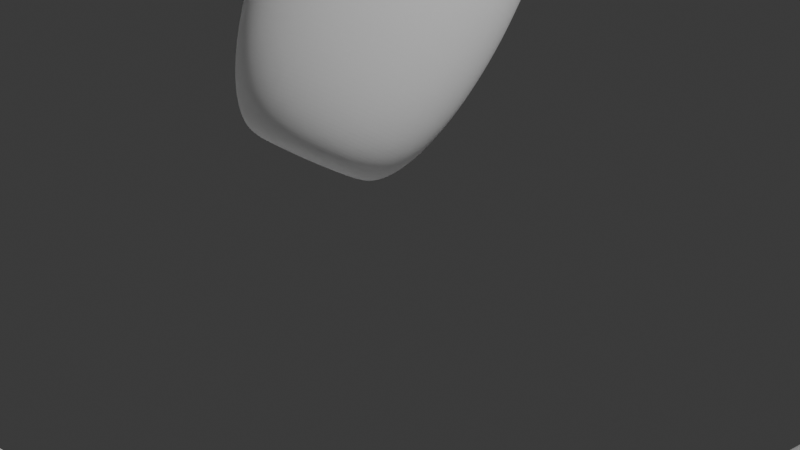 # Source: oesy.blend  (saved by Blender 5.1.29; exported with 4.5.12 LTS)
import bpy
from mathutils import Matrix  # noqa: F401  (used for matrix-valued properties, if any)

bpy.ops.wm.read_factory_settings(use_empty=True)
scene = bpy.context.scene
scene.name = 'Scene'

# ---- collections
col_collection = bpy.data.collections.new('Collection'); scene.collection.children.link(col_collection)

# ---- world
world_world = bpy.data.worlds.new('World'); scene.world = world_world
world_world.use_nodes = True; world_world.node_tree.nodes.clear()
_N = world_world.node_tree.nodes; _L = world_world.node_tree.links
n0 = _N.new('ShaderNodeOutputWorld'); n0.name = 'World Output'; n0.location = (200, 100)
n1 = _N.new('ShaderNodeBackground'); n1.name = 'Background'; n1.location = (-200, 100)
n1.inputs[0].default_value = (0.05088, 0.05088, 0.05088, 1.0)
_L.new(n1.outputs[0], n0.inputs[0])
n0.is_active_output = True
world_world.color = (0.05088, 0.05088, 0.05088)
world_world.sun_shadow_jitter_overblur = 0.0

# ---- cameras
cam_camera = bpy.data.cameras.new('Camera')
cam_camera.clip_end = 100.0
cam_camera.ortho_scale = 7.314

# ---- meshes
me_cylinder = bpy.data.meshes.new('Cylinder')
me_cylinder.from_pydata([(0.0, 0.792, -1.0), (0.0, 0.792, 1.0), (0.1545, 0.7768, -1.0), (0.1545, 0.7768, 1.0), (0.3031, 0.7317, -1.0), (0.3031, 0.7317, 1.0), (0.44, 0.6585, -1.0), (0.44, 0.6585, 1.0), (0.56, 0.56, -1.0), (0.56, 0.56, 1.0), (0.6585, 0.44, -1.0), (0.6585, 0.44, 1.0), (0.7317, 0.3031, -1.0), (0.7317, 0.3031, 1.0), (0.7768, 0.1545, -1.0), (0.7768, 0.1545, 1.0), (0.792, 0.0, -1.0), (0.792, 0.0, 1.0), (0.7768, -0.1545, -1.0), (0.7768, -0.1545, 1.0), (0.7317, -0.3031, -1.0), (0.7317, -0.3031, 1.0), (0.6585, -0.44, -1.0), (0.6585, -0.44, 1.0), (0.56, -0.56, -1.0), (0.56, -0.56, 1.0), (0.44, -0.6585, -1.0), (0.44, -0.6585, 1.0), (0.3031, -0.7317, -1.0), (0.3031, -0.7317, 1.0), (0.1545, -0.7768, -1.0), (0.1545, -0.7768, 1.0), (0.0, -0.792, -1.0), (0.0, -0.792, 1.0), (-0.1545, -0.7768, -1.0), (-0.1545, -0.7768, 1.0), (-0.3031, -0.7317, -1.0), (-0.3031, -0.7317, 1.0), (-0.44, -0.6585, -1.0), (-0.44, -0.6585, 1.0), (-0.56, -0.56, -1.0), (-0.56, -0.56, 1.0), (-0.6585, -0.44, -1.0), (-0.6585, -0.44, 1.0), (-0.7317, -0.3031, -1.0), (-0.7317, -0.3031, 1.0), (-0.7768, -0.1545, -1.0), (-0.7768, -0.1545, 1.0), (-0.792, 0.0, -1.0), (-0.792, 0.0, 1.0), (-0.7768, 0.1545, -1.0), (-0.7768, 0.1545, 1.0), (-0.7317, 0.3031, -1.0), (-0.7317, 0.3031, 1.0), (-0.6585, 0.44, -1.0), (-0.6585, 0.44, 1.0), (-0.56, 0.56, -1.0), (-0.56, 0.56, 1.0), (-0.44, 0.6585, -1.0), (-0.44, 0.6585, 1.0), (-0.3031, 0.7317, -1.0), (-0.3031, 0.7317, 1.0), (-0.1545, 0.7768, -1.0), (-0.1545, 0.7768, 1.0), (0.0, 1.0, -1.0), (0.1951, 0.9808, -1.0), (0.1951, 0.9808, 1.0), (0.0, 1.0, 1.0), (0.3827, 0.9239, -1.0), (0.3827, 0.9239, 1.0), (0.5556, 0.8315, -1.0), (0.5556, 0.8315, 1.0), (0.7071, 0.7071, -1.0), (0.7071, 0.7071, 1.0), (0.8315, 0.5556, -1.0), (0.8315, 0.5556, 1.0), (0.9239, 0.3827, -1.0), (0.9239, 0.3827, 1.0), (0.9808, 0.1951, -1.0), (0.9808, 0.1951, 1.0), (1.0, 0.0, -1.0), (1.0, 0.0, 1.0), (0.9808, -0.1951, -1.0), (0.9808, -0.1951, 1.0), (0.9239, -0.3827, -1.0), (0.9239, -0.3827, 1.0), (0.8315, -0.5556, -1.0), (0.8315, -0.5556, 1.0), (0.7071, -0.7071, -1.0), (0.7071, -0.7071, 1.0), (0.5556, -0.8315, -1.0), (0.5556, -0.8315, 1.0), (0.3827, -0.9239, -1.0), (0.3827, -0.9239, 1.0), (0.1951, -0.9808, -1.0), (0.1951, -0.9808, 1.0), (0.0, -1.0, -1.0), (0.0, -1.0, 1.0), (-0.1951, -0.9808, -1.0), (-0.1951, -0.9808, 1.0), (-0.3827, -0.9239, -1.0), (-0.3827, -0.9239, 1.0), (-0.5556, -0.8315, -1.0), (-0.5556, -0.8315, 1.0), (-0.7071, -0.7071, -1.0), (-0.7071, -0.7071, 1.0), (-0.8315, -0.5556, -1.0), (-0.8315, -0.5556, 1.0), (-0.9239, -0.3827, -1.0), (-0.9239, -0.3827, 1.0), (-0.9808, -0.1951, -1.0), (-0.9808, -0.1951, 1.0), (-1.0, 0.0, -1.0), (-1.0, 0.0, 1.0), (-0.9808, 0.1951, -1.0), (-0.9808, 0.1951, 1.0), (-0.9239, 0.3827, -1.0), (-0.9239, 0.3827, 1.0), (-0.8315, 0.5556, -1.0), (-0.8315, 0.5556, 1.0), (-0.7071, 0.7071, -1.0), (-0.7071, 0.7071, 1.0), (-0.5556, 0.8315, -1.0), (-0.5556, 0.8315, 1.0), (-0.3827, 0.9239, -1.0), (-0.3827, 0.9239, 1.0), (-0.1951, 0.9808, -1.0), (-0.1951, 0.9808, 1.0)], [], [(64, 67, 66, 65), (65, 66, 69, 68), (68, 69, 71, 70), (70, 71, 73, 72), (72, 73, 75, 74), (74, 75, 77, 76), (76, 77, 79, 78), (78, 79, 81, 80), (80, 81, 83, 82), (82, 83, 85, 84), (84, 85, 87, 86), (86, 87, 89, 88), (88, 89, 91, 90), (90, 91, 93, 92), (92, 93, 95, 94), (94, 95, 97, 96), (96, 97, 99, 98), (98, 99, 101, 100), (100, 101, 103, 102), (102, 103, 105, 104), (104, 105, 107, 106), (106, 107, 109, 108), (108, 109, 111, 110), (110, 111, 113, 112), (112, 113, 115, 114), (114, 115, 117, 116), (116, 117, 119, 118), (118, 119, 121, 120), (120, 121, 123, 122), (122, 123, 125, 124), (124, 125, 127, 126), (126, 127, 67, 64), (2, 0, 64, 65), (1, 3, 66, 67), (4, 2, 65, 68), (3, 5, 69, 66), (6, 4, 68, 70), (5, 7, 71, 69), (8, 6, 70, 72), (7, 9, 73, 71), (10, 8, 72, 74), (9, 11, 75, 73), (12, 10, 74, 76), (11, 13, 77, 75), (14, 12, 76, 78), (13, 15, 79, 77), (16, 14, 78, 80), (15, 17, 81, 79), (18, 16, 80, 82), (17, 19, 83, 81), (20, 18, 82, 84), (19, 21, 85, 83), (22, 20, 84, 86), (21, 23, 87, 85), (24, 22, 86, 88), (23, 25, 89, 87), (26, 24, 88, 90), (25, 27, 91, 89), (28, 26, 90, 92), (27, 29, 93, 91), (30, 28, 92, 94), (29, 31, 95, 93), (32, 30, 94, 96), (31, 33, 97, 95), (34, 32, 96, 98), (33, 35, 99, 97), (36, 34, 98, 100), (35, 37, 101, 99), (38, 36, 100, 102), (37, 39, 103, 101), (40, 38, 102, 104), (39, 41, 105, 103), (42, 40, 104, 106), (41, 43, 107, 105), (44, 42, 106, 108), (43, 45, 109, 107), (46, 44, 108, 110), (45, 47, 111, 109), (48, 46, 110, 112), (47, 49, 113, 111), (50, 48, 112, 114), (49, 51, 115, 113), (52, 50, 114, 116), (51, 53, 117, 115), (54, 52, 116, 118), (53, 55, 119, 117), (56, 54, 118, 120), (55, 57, 121, 119), (58, 56, 120, 122), (57, 59, 123, 121), (60, 58, 122, 124), (59, 61, 125, 123), (62, 60, 124, 126), (61, 63, 127, 125), (0, 62, 126, 64), (63, 1, 67, 127), (56, 58, 59, 57), (54, 56, 57, 55), (52, 54, 55, 53), (50, 52, 53, 51), (48, 50, 51, 49), (46, 48, 49, 47), (58, 60, 61, 59), (44, 46, 47, 45), (42, 44, 45, 43), (40, 42, 43, 41), (38, 40, 41, 39), (36, 38, 39, 37), (34, 36, 37, 35), (32, 34, 35, 33), (30, 32, 33, 31), (28, 30, 31, 29), (26, 28, 29, 27), (24, 26, 27, 25), (22, 24, 25, 23), (20, 22, 23, 21), (18, 20, 21, 19), (16, 18, 19, 17), (14, 16, 17, 15), (12, 14, 15, 13), (10, 12, 13, 11), (8, 10, 11, 9), (6, 8, 9, 7), (4, 6, 7, 5), (2, 4, 5, 3), (60, 62, 63, 61), (62, 0, 1, 63), (0, 2, 3, 1)])
_uv = me_cylinder.uv_layers.new(name='UVMap')
_uv.uv.foreach_set('vector', [1.0, 0.5, 1.0, 1.0, 0.9688, 1.0, 0.9688, 0.5, 0.9688, 0.5, 0.9688, 1.0, 0.9375, 1.0, 0.9375, 0.5, 0.9375, 0.5, 0.9375, 1.0, 0.9062, 1.0, 0.9062, 0.5, 0.9062, 0.5, 0.9062, 1.0, 0.875, 1.0, 0.875, 0.5, 0.875, 0.5, 0.875, 1.0, 0.8438, 1.0, 0.8438, 0.5, 0.8438, 0.5, 0.8438, 1.0, 0.8125, 1.0, 0.8125, 0.5, 0.8125, 0.5, 0.8125, 1.0, 0.7812, 1.0, 0.7812, 0.5, 0.7812, 0.5, 0.7812, 1.0, 0.75, 1.0, 0.75, 0.5, 0.75, 0.5, 0.75, 1.0, 0.7188, 1.0, 0.7188, 0.5, 0.7188, 0.5, 0.7188, 1.0, 0.6875, 1.0, 0.6875, 0.5, 0.6875, 0.5, 0.6875, 1.0, 0.6562, 1.0, 0.6562, 0.5, 0.6562, 0.5, 0.6562, 1.0, 0.625, 1.0, 0.625, 0.5, 0.625, 0.5, 0.625, 1.0, 0.5938, 1.0, 0.5938, 0.5, 0.5938, 0.5, 0.5938, 1.0, 0.5625, 1.0, 0.5625, 0.5, 0.5625, 0.5, 0.5625, 1.0, 0.5312, 1.0, 0.5312, 0.5, 0.5312, 0.5, 0.5312, 1.0, 0.5, 1.0, 0.5, 0.5, 0.5, 0.5, 0.5, 1.0, 0.4688, 1.0, 0.4688, 0.5, 0.4688, 0.5, 0.4688, 1.0, 0.4375, 1.0, 0.4375, 0.5, 0.4375, 0.5, 0.4375, 1.0, 0.4062, 1.0, 0.4062, 0.5, 0.4062, 0.5, 0.4062, 1.0, 0.375, 1.0, 0.375, 0.5, 0.375, 0.5, 0.375, 1.0, 0.3438, 1.0, 0.3438, 0.5, 0.3438, 0.5, 0.3438, 1.0, 0.3125, 1.0, 0.3125, 0.5, 0.3125, 0.5, 0.3125, 1.0, 0.2812, 1.0, 0.2812, 0.5, 0.2812, 0.5, 0.2812, 1.0, 0.25, 1.0, 0.25, 0.5, 0.25, 0.5, 0.25, 1.0, 0.2188, 1.0, 0.2188, 0.5, 0.2188, 0.5, 0.2188, 1.0, 0.1875, 1.0, 0.1875, 0.5, 0.1875, 0.5, 0.1875, 1.0, 0.1562, 1.0, 0.1562, 0.5, 0.1562, 0.5, 0.1562, 1.0, 0.125, 1.0, 0.125, 0.5, 0.125, 0.5, 0.125, 1.0, 0.09375, 1.0, 0.09375, 0.5, 0.09375, 0.5, 0.09375, 1.0, 0.0625, 1.0, 0.0625, 0.5, 0.0625, 0.5, 0.0625, 1.0, 0.03125, 1.0, 0.03125, 0.5, 0.03125, 0.5, 0.03125, 1.0, 0.0, 1.0, 0.0, 0.5, 0.7871, 0.4364, 0.75, 0.4401, 0.75, 0.49, 0.7968, 0.4854, 0.25, 0.4401, 0.2871, 0.4364, 0.2968, 0.4854, 0.25, 0.49, 0.8227, 0.4256, 0.7871, 0.4364, 0.7968, 0.4854, 0.8418, 0.4717, 0.2871, 0.4364, 0.3227, 0.4256, 0.3418, 0.4717, 0.2968, 0.4854, 0.8556, 0.408, 0.8227, 0.4256, 0.8418, 0.4717, 0.8833, 0.4496, 0.3227, 0.4256, 0.3556, 0.408, 0.3833, 0.4496, 0.3418, 0.4717, 0.8844, 0.3844, 0.8556, 0.408, 0.8833, 0.4496, 0.9197, 0.4197, 0.3556, 0.408, 0.3844, 0.3844, 0.4197, 0.4197, 0.3833, 0.4496, 0.908, 0.3556, 0.8844, 0.3844, 0.9197, 0.4197, 0.9496, 0.3833, 0.3844, 0.3844, 0.408, 0.3556, 0.4496, 0.3833, 0.4197, 0.4197, 0.9256, 0.3227, 0.908, 0.3556, 0.9496, 0.3833, 0.9717, 0.3418, 0.408, 0.3556, 0.4256, 0.3227, 0.4717, 0.3418, 0.4496, 0.3833, 0.9364, 0.2871, 0.9256, 0.3227, 0.9717, 0.3418, 0.9854, 0.2968, 0.4256, 0.3227, 0.4364, 0.2871, 0.4854, 0.2968, 0.4717, 0.3418, 0.9401, 0.25, 0.9364, 0.2871, 0.9854, 0.2968, 0.99, 0.25, 0.4364, 0.2871, 0.4401, 0.25, 0.49, 0.25, 0.4854, 0.2968, 0.9364, 0.2129, 0.9401, 0.25, 0.99, 0.25, 0.9854, 0.2032, 0.4401, 0.25, 0.4364, 0.2129, 0.4854, 0.2032, 0.49, 0.25, 0.9256, 0.1773, 0.9364, 0.2129, 0.9854, 0.2032, 0.9717, 0.1582, 0.4364, 0.2129, 0.4256, 0.1773, 0.4717, 0.1582, 0.4854, 0.2032, 0.908, 0.1444, 0.9256, 0.1773, 0.9717, 0.1582, 0.9496, 0.1167, 0.4256, 0.1773, 0.408, 0.1444, 0.4496, 0.1167, 0.4717, 0.1582, 0.8844, 0.1156, 0.908, 0.1444, 0.9496, 0.1167, 0.9197, 0.08029, 0.408, 0.1444, 0.3844, 0.1156, 0.4197, 0.08029, 0.4496, 0.1167, 0.8556, 0.09195, 0.8844, 0.1156, 0.9197, 0.08029, 0.8833, 0.05045, 0.3844, 0.1156, 0.3556, 0.09195, 0.3833, 0.05045, 0.4197, 0.08029, 0.8227, 0.07439, 0.8556, 0.09195, 0.8833, 0.05045, 0.8418, 0.02827, 0.3556, 0.09195, 0.3227, 0.07439, 0.3418, 0.02827, 0.3833, 0.05045, 0.7871, 0.06357, 0.8227, 0.07439, 0.8418, 0.02827, 0.7968, 0.01461, 0.3227, 0.07439, 0.2871, 0.06357, 0.2968, 0.01461, 0.3418, 0.02827, 0.75, 0.05992, 0.7871, 0.06357, 0.7968, 0.01461, 0.75, 0.01, 0.2871, 0.06357, 0.25, 0.05992, 0.25, 0.01, 0.2968, 0.01461, 0.7129, 0.06357, 0.75, 0.05992, 0.75, 0.01, 0.7032, 0.01461, 0.25, 0.05992, 0.2129, 0.06357, 0.2032, 0.01461, 0.25, 0.01, 0.6773, 0.07439, 0.7129, 0.06357, 0.7032, 0.01461, 0.6582, 0.02827, 0.2129, 0.06357, 0.1773, 0.07439, 0.1582, 0.02827, 0.2032, 0.01461, 0.6444, 0.09195, 0.6773, 0.07439, 0.6582, 0.02827, 0.6167, 0.05045, 0.1773, 0.07439, 0.1444, 0.09195, 0.1167, 0.05045, 0.1582, 0.02827, 0.6156, 0.1156, 0.6444, 0.09195, 0.6167, 0.05045, 0.5803, 0.08029, 0.1444, 0.09195, 0.1156, 0.1156, 0.08029, 0.08029, 0.1167, 0.05045, 0.592, 0.1444, 0.6156, 0.1156, 0.5803, 0.08029, 0.5504, 0.1167, 0.1156, 0.1156, 0.09195, 0.1444, 0.05045, 0.1167, 0.08029, 0.08029, 0.5744, 0.1773, 0.592, 0.1444, 0.5504, 0.1167, 0.5283, 0.1582, 0.09195, 0.1444, 0.07439, 0.1773, 0.02827, 0.1582, 0.05045, 0.1167, 0.5636, 0.2129, 0.5744, 0.1773, 0.5283, 0.1582, 0.5146, 0.2032, 0.07439, 0.1773, 0.06357, 0.2129, 0.01461, 0.2032, 0.02827, 0.1582, 0.5599, 0.25, 0.5636, 0.2129, 0.5146, 0.2032, 0.51, 0.25, 0.06357, 0.2129, 0.05992, 0.25, 0.01, 0.25, 0.01461, 0.2032, 0.5636, 0.2871, 0.5599, 0.25, 0.51, 0.25, 0.5146, 0.2968, 0.05992, 0.25, 0.06357, 0.2871, 0.01461, 0.2968, 0.01, 0.25, 0.5744, 0.3227, 0.5636, 0.2871, 0.5146, 0.2968, 0.5283, 0.3418, 0.06357, 0.2871, 0.07439, 0.3227, 0.02827, 0.3418, 0.01461, 0.2968, 0.592, 0.3556, 0.5744, 0.3227, 0.5283, 0.3418, 0.5504, 0.3833, 0.07439, 0.3227, 0.09195, 0.3556, 0.05045, 0.3833, 0.02827, 0.3418, 0.6156, 0.3844, 0.592, 0.3556, 0.5504, 0.3833, 0.5803, 0.4197, 0.09195, 0.3556, 0.1156, 0.3844, 0.08029, 0.4197, 0.05045, 0.3833, 0.6444, 0.408, 0.6156, 0.3844, 0.5803, 0.4197, 0.6167, 0.4496, 0.1156, 0.3844, 0.1444, 0.408, 0.1167, 0.4496, 0.08029, 0.4197, 0.6773, 0.4256, 0.6444, 0.408, 0.6167, 0.4496, 0.6582, 0.4717, 0.1444, 0.408, 0.1773, 0.4256, 0.1582, 0.4717, 0.1167, 0.4496, 0.7129, 0.4364, 0.6773, 0.4256, 0.6582, 0.4717, 0.7032, 0.4854, 0.1773, 0.4256, 0.2129, 0.4364, 0.2032, 0.4854, 0.1582, 0.4717, 0.75, 0.4401, 0.7129, 0.4364, 0.7032, 0.4854, 0.75, 0.49, 0.2129, 0.4364, 0.25, 0.4401, 0.25, 0.49, 0.2032, 0.4854, 0.6156, 0.3844, 0.6444, 0.408, 0.1444, 0.408, 0.1156, 0.3844, 0.592, 0.3556, 0.6156, 0.3844, 0.1156, 0.3844, 0.09195, 0.3556, 0.5744, 0.3227, 0.592, 0.3556, 0.09195, 0.3556, 0.07439, 0.3227, 0.5636, 0.2871, 0.5744, 0.3227, 0.07439, 0.3227, 0.06357, 0.2871, 0.5599, 0.25, 0.5636, 0.2871, 0.06357, 0.2871, 0.05992, 0.25, 0.5636, 0.2129, 0.5599, 0.25, 0.05992, 0.25, 0.06357, 0.2129, 0.6444, 0.408, 0.6773, 0.4256, 0.1773, 0.4256, 0.1444, 0.408, 0.5744, 0.1773, 0.5636, 0.2129, 0.06357, 0.2129, 0.07439, 0.1773, 0.592, 0.1444, 0.5744, 0.1773, 0.07439, 0.1773, 0.09195, 0.1444, 0.6156, 0.1156, 0.592, 0.1444, 0.09195, 0.1444, 0.1156, 0.1156, 0.6444, 0.09195, 0.6156, 0.1156, 0.1156, 0.1156, 0.1444, 0.09195, 0.6773, 0.07439, 0.6444, 0.09195, 0.1444, 0.09195, 0.1773, 0.07439, 0.7129, 0.06357, 0.6773, 0.07439, 0.1773, 0.07439, 0.2129, 0.06357, 0.75, 0.05992, 0.7129, 0.06357, 0.2129, 0.06357, 0.25, 0.05992, 0.7871, 0.06357, 0.75, 0.05992, 0.25, 0.05992, 0.2871, 0.06357, 0.8227, 0.07439, 0.7871, 0.06357, 0.2871, 0.06357, 0.3227, 0.07439, 0.8556, 0.09195, 0.8227, 0.07439, 0.3227, 0.07439, 0.3556, 0.09195, 0.8844, 0.1156, 0.8556, 0.09195, 0.3556, 0.09195, 0.3844, 0.1156, 0.908, 0.1444, 0.8844, 0.1156, 0.3844, 0.1156, 0.408, 0.1444, 0.9256, 0.1773, 0.908, 0.1444, 0.408, 0.1444, 0.4256, 0.1773, 0.9364, 0.2129, 0.9256, 0.1773, 0.4256, 0.1773, 0.4364, 0.2129, 0.9401, 0.25, 0.9364, 0.2129, 0.4364, 0.2129, 0.4401, 0.25, 0.9364, 0.2871, 0.9401, 0.25, 0.4401, 0.25, 0.4364, 0.2871, 0.9256, 0.3227, 0.9364, 0.2871, 0.4364, 0.2871, 0.4256, 0.3227, 0.908, 0.3556, 0.9256, 0.3227, 0.4256, 0.3227, 0.408, 0.3556, 0.8844, 0.3844, 0.908, 0.3556, 0.408, 0.3556, 0.3844, 0.3844, 0.8556, 0.408, 0.8844, 0.3844, 0.3844, 0.3844, 0.3556, 0.408, 0.8227, 0.4256, 0.8556, 0.408, 0.3556, 0.408, 0.3227, 0.4256, 0.7871, 0.4364, 0.8227, 0.4256, 0.3227, 0.4256, 0.2871, 0.4364, 0.6773, 0.4256, 0.7129, 0.4364, 0.2129, 0.4364, 0.1773, 0.4256, 0.7129, 0.4364, 0.75, 0.4401, 0.25, 0.4401, 0.2129, 0.4364, 0.75, 0.4401, 0.7871, 0.4364, 0.2871, 0.4364, 0.25, 0.4401])
me_cylinder.update()
me_cylinder_001 = bpy.data.meshes.new('Cylinder.001')
me_cylinder_001.from_pydata([(0.0, 1.0, -1.0), (0.0, 1.0, 1.0), (0.1951, 0.9808, -1.0), (0.1951, 0.9808, 1.0), (0.3827, 0.9239, -1.0), (0.3827, 0.9239, 1.0), (0.5556, 0.8315, -1.0), (0.5556, 0.8315, 1.0), (0.7071, 0.7071, -1.0), (0.7071, 0.7071, 1.0), (0.8315, 0.5556, -1.0), (0.8315, 0.5556, 1.0), (0.9239, 0.3827, -1.0), (0.9239, 0.3827, 1.0), (0.9808, 0.1951, -1.0), (0.9808, 0.1951, 1.0), (1.0, 0.0, -1.0), (1.0, 0.0, 1.0), (0.9808, -0.1951, -1.0), (0.9808, -0.1951, 1.0), (0.9239, -0.3827, -1.0), (0.9239, -0.3827, 1.0), (0.8315, -0.5556, -1.0), (0.8315, -0.5556, 1.0), (0.7071, -0.7071, -1.0), (0.7071, -0.7071, 1.0), (0.5556, -0.8315, -1.0), (0.5556, -0.8315, 1.0), (0.3827, -0.9239, -1.0), (0.3827, -0.9239, 1.0), (0.1951, -0.9808, -1.0), (0.1951, -0.9808, 1.0), (0.0, -1.0, -1.0), (0.0, -1.0, 1.0), (-0.1951, -0.9808, -1.0), (-0.1951, -0.9808, 1.0), (-0.3827, -0.9239, -1.0), (-0.3827, -0.9239, 1.0), (-0.5556, -0.8315, -1.0), (-0.5556, -0.8315, 1.0), (-0.7071, -0.7071, -1.0), (-0.7071, -0.7071, 1.0), (-0.8315, -0.5556, -1.0), (-0.8315, -0.5556, 1.0), (-0.9239, -0.3827, -1.0), (-0.9239, -0.3827, 1.0), (-0.9808, -0.1951, -1.0), (-0.9808, -0.1951, 1.0), (-1.0, 0.0, -1.0), (-1.0, 0.0, 1.0), (-0.9808, 0.1951, -1.0), (-0.9808, 0.1951, 1.0), (-0.9239, 0.3827, -1.0), (-0.9239, 0.3827, 1.0), (-0.8315, 0.5556, -1.0), (-0.8315, 0.5556, 1.0), (-0.7071, 0.7071, -1.0), (-0.7071, 0.7071, 1.0), (-0.5556, 0.8315, -1.0), (-0.5556, 0.8315, 1.0), (-0.3827, 0.9239, -1.0), (-0.3827, 0.9239, 1.0), (-0.1951, 0.9808, -1.0), (-0.1951, 0.9808, 1.0)], [], [(0, 1, 3, 2), (2, 3, 5, 4), (4, 5, 7, 6), (6, 7, 9, 8), (8, 9, 11, 10), (10, 11, 13, 12), (12, 13, 15, 14), (14, 15, 17, 16), (16, 17, 19, 18), (18, 19, 21, 20), (20, 21, 23, 22), (22, 23, 25, 24), (24, 25, 27, 26), (26, 27, 29, 28), (28, 29, 31, 30), (30, 31, 33, 32), (32, 33, 35, 34), (34, 35, 37, 36), (36, 37, 39, 38), (38, 39, 41, 40), (40, 41, 43, 42), (42, 43, 45, 44), (44, 45, 47, 46), (46, 47, 49, 48), (48, 49, 51, 50), (50, 51, 53, 52), (52, 53, 55, 54), (54, 55, 57, 56), (56, 57, 59, 58), (58, 59, 61, 60), (3, 1, 63, 61, 59, 57, 55, 53, 51, 49, 47, 45, 43, 41, 39, 37, 35, 33, 31, 29, 27, 25, 23, 21, 19, 17, 15, 13, 11, 9, 7, 5), (60, 61, 63, 62), (62, 63, 1, 0), (0, 2, 4, 6, 8, 10, 12, 14, 16, 18, 20, 22, 24, 26, 28, 30, 32, 34, 36, 38, 40, 42, 44, 46, 48, 50, 52, 54, 56, 58, 60, 62)])
_uv = me_cylinder_001.uv_layers.new(name='UVMap')
_uv.uv.foreach_set('vector', [1.0, 0.5, 1.0, 1.0, 0.9688, 1.0, 0.9688, 0.5, 0.9688, 0.5, 0.9688, 1.0, 0.9375, 1.0, 0.9375, 0.5, 0.9375, 0.5, 0.9375, 1.0, 0.9062, 1.0, 0.9062, 0.5, 0.9062, 0.5, 0.9062, 1.0, 0.875, 1.0, 0.875, 0.5, 0.875, 0.5, 0.875, 1.0, 0.8438, 1.0, 0.8438, 0.5, 0.8438, 0.5, 0.8438, 1.0, 0.8125, 1.0, 0.8125, 0.5, 0.8125, 0.5, 0.8125, 1.0, 0.7812, 1.0, 0.7812, 0.5, 0.7812, 0.5, 0.7812, 1.0, 0.75, 1.0, 0.75, 0.5, 0.75, 0.5, 0.75, 1.0, 0.7188, 1.0, 0.7188, 0.5, 0.7188, 0.5, 0.7188, 1.0, 0.6875, 1.0, 0.6875, 0.5, 0.6875, 0.5, 0.6875, 1.0, 0.6562, 1.0, 0.6562, 0.5, 0.6562, 0.5, 0.6562, 1.0, 0.625, 1.0, 0.625, 0.5, 0.625, 0.5, 0.625, 1.0, 0.5938, 1.0, 0.5938, 0.5, 0.5938, 0.5, 0.5938, 1.0, 0.5625, 1.0, 0.5625, 0.5, 0.5625, 0.5, 0.5625, 1.0, 0.5312, 1.0, 0.5312, 0.5, 0.5312, 0.5, 0.5312, 1.0, 0.5, 1.0, 0.5, 0.5, 0.5, 0.5, 0.5, 1.0, 0.4688, 1.0, 0.4688, 0.5, 0.4688, 0.5, 0.4688, 1.0, 0.4375, 1.0, 0.4375, 0.5, 0.4375, 0.5, 0.4375, 1.0, 0.4062, 1.0, 0.4062, 0.5, 0.4062, 0.5, 0.4062, 1.0, 0.375, 1.0, 0.375, 0.5, 0.375, 0.5, 0.375, 1.0, 0.3438, 1.0, 0.3438, 0.5, 0.3438, 0.5, 0.3438, 1.0, 0.3125, 1.0, 0.3125, 0.5, 0.3125, 0.5, 0.3125, 1.0, 0.2812, 1.0, 0.2812, 0.5, 0.2812, 0.5, 0.2812, 1.0, 0.25, 1.0, 0.25, 0.5, 0.25, 0.5, 0.25, 1.0, 0.2188, 1.0, 0.2188, 0.5, 0.2188, 0.5, 0.2188, 1.0, 0.1875, 1.0, 0.1875, 0.5, 0.1875, 0.5, 0.1875, 1.0, 0.1562, 1.0, 0.1562, 0.5, 0.1562, 0.5, 0.1562, 1.0, 0.125, 1.0, 0.125, 0.5, 0.125, 0.5, 0.125, 1.0, 0.09375, 1.0, 0.09375, 0.5, 0.09375, 0.5, 0.09375, 1.0, 0.0625, 1.0, 0.0625, 0.5, 0.2968, 0.4854, 0.25, 0.49, 0.2032, 0.4854, 0.1582, 0.4717, 0.1167, 0.4496, 0.08029, 0.4197, 0.05045, 0.3833, 0.02827, 0.3418, 0.01461, 0.2968, 0.01, 0.25, 0.01461, 0.2032, 0.02827, 0.1582, 0.05045, 0.1167, 0.08029, 0.08029, 0.1167, 0.05045, 0.1582, 0.02827, 0.2032, 0.01461, 0.25, 0.01, 0.2968, 0.01461, 0.3418, 0.02827, 0.3833, 0.05045, 0.4197, 0.08029, 0.4496, 0.1167, 0.4717, 0.1582, 0.4854, 0.2032, 0.49, 0.25, 0.4854, 0.2968, 0.4717, 0.3418, 0.4496, 0.3833, 0.4197, 0.4197, 0.3833, 0.4496, 0.3418, 0.4717, 0.0625, 0.5, 0.0625, 1.0, 0.03125, 1.0, 0.03125, 0.5, 0.03125, 0.5, 0.03125, 1.0, 0.0, 1.0, 0.0, 0.5, 0.75, 0.49, 0.7968, 0.4854, 0.8418, 0.4717, 0.8833, 0.4496, 0.9197, 0.4197, 0.9496, 0.3833, 0.9717, 0.3418, 0.9854, 0.2968, 0.99, 0.25, 0.9854, 0.2032, 0.9717, 0.1582, 0.9496, 0.1167, 0.9197, 0.08029, 0.8833, 0.05045, 0.8418, 0.02827, 0.7968, 0.01461, 0.75, 0.01, 0.7032, 0.01461, 0.6582, 0.02827, 0.6167, 0.05045, 0.5803, 0.08029, 0.5504, 0.1167, 0.5283, 0.1582, 0.5146, 0.2032, 0.51, 0.25, 0.5146, 0.2968, 0.5283, 0.3418, 0.5504, 0.3833, 0.5803, 0.4197, 0.6167, 0.4496, 0.6582, 0.4717, 0.7032, 0.4854])
me_cylinder_001.update()
me_cylinder_002 = bpy.data.meshes.new('Cylinder.002')
me_cylinder_002.from_pydata([(0.0, 1.0, -1.0), (0.0, 1.0, 1.0), (0.1951, 0.9808, -1.0), (0.1951, 0.9808, 1.0), (0.3827, 0.9239, -1.0), (0.3827, 0.9239, 1.0), (0.5556, 0.8315, -1.0), (0.5556, 0.8315, 1.0), (0.7071, 0.7071, -1.0), (0.7071, 0.7071, 1.0), (0.8315, 0.5556, -1.0), (0.8315, 0.5556, 1.0), (0.9239, 0.3827, -1.0), (0.9239, 0.3827, 1.0), (0.9808, 0.1951, -1.0), (0.9808, 0.1951, 1.0), (1.0, 0.0, -1.0), (1.0, 0.0, 1.0), (0.9808, -0.1951, -1.0), (0.9808, -0.1951, 1.0), (0.9239, -0.3827, -1.0), (0.9239, -0.3827, 1.0), (0.8315, -0.5556, -1.0), (0.8315, -0.5556, 1.0), (0.7071, -0.7071, -1.0), (0.7071, -0.7071, 1.0), (0.5556, -0.8315, -1.0), (0.5556, -0.8315, 1.0), (0.3827, -0.9239, -1.0), (0.3827, -0.9239, 1.0), (0.1951, -0.9808, -1.0), (0.1951, -0.9808, 1.0), (0.0, -1.0, -1.0), (0.0, -1.0, 1.0), (-0.1951, -0.9808, -1.0), (-0.1951, -0.9808, 1.0), (-0.3827, -0.9239, -1.0), (-0.3827, -0.9239, 1.0), (-0.5556, -0.8315, -1.0), (-0.5556, -0.8315, 1.0), (-0.7071, -0.7071, -1.0), (-0.7071, -0.7071, 1.0), (-0.8315, -0.5556, -1.0), (-0.8315, -0.5556, 1.0), (-0.9239, -0.3827, -1.0), (-0.9239, -0.3827, 1.0), (-0.9808, -0.1951, -1.0), (-0.9808, -0.1951, 1.0), (-1.0, 0.0, -1.0), (-1.0, 0.0, 1.0), (-0.9808, 0.1951, -1.0), (-0.9808, 0.1951, 1.0), (-0.9239, 0.3827, -1.0), (-0.9239, 0.3827, 1.0), (-0.8315, 0.5556, -1.0), (-0.8315, 0.5556, 1.0), (-0.7071, 0.7071, -1.0), (-0.7071, 0.7071, 1.0), (-0.5556, 0.8315, -1.0), (-0.5556, 0.8315, 1.0), (-0.3827, 0.9239, -1.0), (-0.3827, 0.9239, 1.0), (-0.1951, 0.9808, -1.0), (-0.1951, 0.9808, 1.0)], [], [(0, 1, 3, 2), (2, 3, 5, 4), (4, 5, 7, 6), (6, 7, 9, 8), (8, 9, 11, 10), (10, 11, 13, 12), (12, 13, 15, 14), (14, 15, 17, 16), (16, 17, 19, 18), (18, 19, 21, 20), (20, 21, 23, 22), (22, 23, 25, 24), (24, 25, 27, 26), (26, 27, 29, 28), (28, 29, 31, 30), (30, 31, 33, 32), (32, 33, 35, 34), (34, 35, 37, 36), (36, 37, 39, 38), (38, 39, 41, 40), (40, 41, 43, 42), (42, 43, 45, 44), (44, 45, 47, 46), (46, 47, 49, 48), (48, 49, 51, 50), (50, 51, 53, 52), (52, 53, 55, 54), (54, 55, 57, 56), (56, 57, 59, 58), (58, 59, 61, 60), (3, 1, 63, 61, 59, 57, 55, 53, 51, 49, 47, 45, 43, 41, 39, 37, 35, 33, 31, 29, 27, 25, 23, 21, 19, 17, 15, 13, 11, 9, 7, 5), (60, 61, 63, 62), (62, 63, 1, 0), (0, 2, 4, 6, 8, 10, 12, 14, 16, 18, 20, 22, 24, 26, 28, 30, 32, 34, 36, 38, 40, 42, 44, 46, 48, 50, 52, 54, 56, 58, 60, 62)])
_uv = me_cylinder_002.uv_layers.new(name='UVMap')
_uv.uv.foreach_set('vector', [1.0, 0.5, 1.0, 1.0, 0.9688, 1.0, 0.9688, 0.5, 0.9688, 0.5, 0.9688, 1.0, 0.9375, 1.0, 0.9375, 0.5, 0.9375, 0.5, 0.9375, 1.0, 0.9062, 1.0, 0.9062, 0.5, 0.9062, 0.5, 0.9062, 1.0, 0.875, 1.0, 0.875, 0.5, 0.875, 0.5, 0.875, 1.0, 0.8438, 1.0, 0.8438, 0.5, 0.8438, 0.5, 0.8438, 1.0, 0.8125, 1.0, 0.8125, 0.5, 0.8125, 0.5, 0.8125, 1.0, 0.7812, 1.0, 0.7812, 0.5, 0.7812, 0.5, 0.7812, 1.0, 0.75, 1.0, 0.75, 0.5, 0.75, 0.5, 0.75, 1.0, 0.7188, 1.0, 0.7188, 0.5, 0.7188, 0.5, 0.7188, 1.0, 0.6875, 1.0, 0.6875, 0.5, 0.6875, 0.5, 0.6875, 1.0, 0.6562, 1.0, 0.6562, 0.5, 0.6562, 0.5, 0.6562, 1.0, 0.625, 1.0, 0.625, 0.5, 0.625, 0.5, 0.625, 1.0, 0.5938, 1.0, 0.5938, 0.5, 0.5938, 0.5, 0.5938, 1.0, 0.5625, 1.0, 0.5625, 0.5, 0.5625, 0.5, 0.5625, 1.0, 0.5312, 1.0, 0.5312, 0.5, 0.5312, 0.5, 0.5312, 1.0, 0.5, 1.0, 0.5, 0.5, 0.5, 0.5, 0.5, 1.0, 0.4688, 1.0, 0.4688, 0.5, 0.4688, 0.5, 0.4688, 1.0, 0.4375, 1.0, 0.4375, 0.5, 0.4375, 0.5, 0.4375, 1.0, 0.4062, 1.0, 0.4062, 0.5, 0.4062, 0.5, 0.4062, 1.0, 0.375, 1.0, 0.375, 0.5, 0.375, 0.5, 0.375, 1.0, 0.3438, 1.0, 0.3438, 0.5, 0.3438, 0.5, 0.3438, 1.0, 0.3125, 1.0, 0.3125, 0.5, 0.3125, 0.5, 0.3125, 1.0, 0.2812, 1.0, 0.2812, 0.5, 0.2812, 0.5, 0.2812, 1.0, 0.25, 1.0, 0.25, 0.5, 0.25, 0.5, 0.25, 1.0, 0.2188, 1.0, 0.2188, 0.5, 0.2188, 0.5, 0.2188, 1.0, 0.1875, 1.0, 0.1875, 0.5, 0.1875, 0.5, 0.1875, 1.0, 0.1562, 1.0, 0.1562, 0.5, 0.1562, 0.5, 0.1562, 1.0, 0.125, 1.0, 0.125, 0.5, 0.125, 0.5, 0.125, 1.0, 0.09375, 1.0, 0.09375, 0.5, 0.09375, 0.5, 0.09375, 1.0, 0.0625, 1.0, 0.0625, 0.5, 0.2968, 0.4854, 0.25, 0.49, 0.2032, 0.4854, 0.1582, 0.4717, 0.1167, 0.4496, 0.08029, 0.4197, 0.05045, 0.3833, 0.02827, 0.3418, 0.01461, 0.2968, 0.01, 0.25, 0.01461, 0.2032, 0.02827, 0.1582, 0.05045, 0.1167, 0.08029, 0.08029, 0.1167, 0.05045, 0.1582, 0.02827, 0.2032, 0.01461, 0.25, 0.01, 0.2968, 0.01461, 0.3418, 0.02827, 0.3833, 0.05045, 0.4197, 0.08029, 0.4496, 0.1167, 0.4717, 0.1582, 0.4854, 0.2032, 0.49, 0.25, 0.4854, 0.2968, 0.4717, 0.3418, 0.4496, 0.3833, 0.4197, 0.4197, 0.3833, 0.4496, 0.3418, 0.4717, 0.0625, 0.5, 0.0625, 1.0, 0.03125, 1.0, 0.03125, 0.5, 0.03125, 0.5, 0.03125, 1.0, 0.0, 1.0, 0.0, 0.5, 0.75, 0.49, 0.7968, 0.4854, 0.8418, 0.4717, 0.8833, 0.4496, 0.9197, 0.4197, 0.9496, 0.3833, 0.9717, 0.3418, 0.9854, 0.2968, 0.99, 0.25, 0.9854, 0.2032, 0.9717, 0.1582, 0.9496, 0.1167, 0.9197, 0.08029, 0.8833, 0.05045, 0.8418, 0.02827, 0.7968, 0.01461, 0.75, 0.01, 0.7032, 0.01461, 0.6582, 0.02827, 0.6167, 0.05045, 0.5803, 0.08029, 0.5504, 0.1167, 0.5283, 0.1582, 0.5146, 0.2032, 0.51, 0.25, 0.5146, 0.2968, 0.5283, 0.3418, 0.5504, 0.3833, 0.5803, 0.4197, 0.6167, 0.4496, 0.6582, 0.4717, 0.7032, 0.4854])
me_cylinder_002.update()

# ---- objects
ob_camera = bpy.data.objects.new('Camera', cam_camera)
ob_empty = bpy.data.objects.new('Empty', None)
ob_cylinder = bpy.data.objects.new('Cylinder', me_cylinder)
ob_cylinder_001 = bpy.data.objects.new('Cylinder.001', me_cylinder_001)
ob_cylinder_002 = bpy.data.objects.new('Cylinder.002', me_cylinder_002)

# ---- transforms, parenting, visibility, modifiers, constraints
ob_camera.location = (0.0, -1.87, 1.0)
ob_camera.rotation_euler = (1.571, 0.0, 0.0)
ob_camera.lock_rotations_4d = False
ob_camera.empty_display_type = 'ARROWS'
ob_camera.color = (0.0, 0.0, 0.0, 0.0)
ob_camera.display_type = 'WIRE'
ob_camera.lineart.crease_threshold = 0.0
ob_empty.location = (0.0, 4.664, 1.937)
ob_empty.rotation_euler = (1.571, 0.0, 0.0)
ob_empty.empty_display_type = 'IMAGE'
ob_empty.empty_display_size = 5.0
ob_cylinder.location = (-0.006844, 0.04353, 1.932)
ob_cylinder.rotation_euler = (1.571, 0.0, 0.0)
ob_cylinder.scale = (1.935, 1.935, 0.1755)
_m = ob_cylinder.modifiers.new('Bevel', 'BEVEL')
_m.width = 0.22
_m.width_pct = 0.22
_m.segments = 3
_m = ob_cylinder.modifiers.new('Subdivision', 'SUBSURF')
_m.levels = 2
_m.render_levels = 3
ob_cylinder_001.location = (-0.7575, 0.04353, 2.096)
ob_cylinder_001.rotation_euler = (0.0, 0.3341, 0.0)
ob_cylinder_001.scale = (0.2302, 0.1736, 0.6953)
_m = ob_cylinder_001.modifiers.new('Bevel', 'BEVEL')
_m.width = 0.55
_m.width_pct = 0.55
_m.segments = 7
_m = ob_cylinder_001.modifiers.new('Subdivision', 'SUBSURF')
_m.levels = 2
_m.render_levels = 3
ob_cylinder_002.location = (0.1176, 0.04353, 1.75)
ob_cylinder_002.rotation_euler = (4.1e-10, 0.4089, 1.021e-08)
ob_cylinder_002.scale = (0.2302, 0.1736, 0.6953)
_m = ob_cylinder_002.modifiers.new('Bevel', 'BEVEL')
_m.width = 0.6
_m.width_pct = 0.6
_m.segments = 6
_m = ob_cylinder_002.modifiers.new('Subdivision', 'SUBSURF')
_m.levels = 2
_m.render_levels = 3

# ---- collection membership
col_collection.objects.link(ob_camera)
col_collection.objects.link(ob_empty)
col_collection.objects.link(ob_cylinder)
col_collection.objects.link(ob_cylinder_001)
col_collection.objects.link(ob_cylinder_002)

# ---- scene / render settings (as saved in the file)
scene.camera = ob_camera
scene.frame_start = 1; scene.frame_end = 250; scene.frame_set(48)
scene.render.engine = 'BLENDER_EEVEE_NEXT'
scene.render.bake_bias = 0.0
scene.render.bake_samples = 0
scene.cycles.sampling_pattern = 'TABULATED_SOBOL'
scene.eevee.use_volume_custom_range = False
bpy.context.view_layer.update()

# ---- added for rendering (the .blend has no usable light): sun
light_auto_sun = bpy.data.lights.new('AutoSun', 'SUN')
light_auto_sun.energy = 3.0
light_auto_sun.angle = 0.0523599
ob_auto_sun = bpy.data.objects.new('AutoSun', light_auto_sun)
scene.collection.objects.link(ob_auto_sun)
ob_auto_sun.rotation_euler = (0.872665, 0.174533, 0.523599)
bpy.context.view_layer.update()
